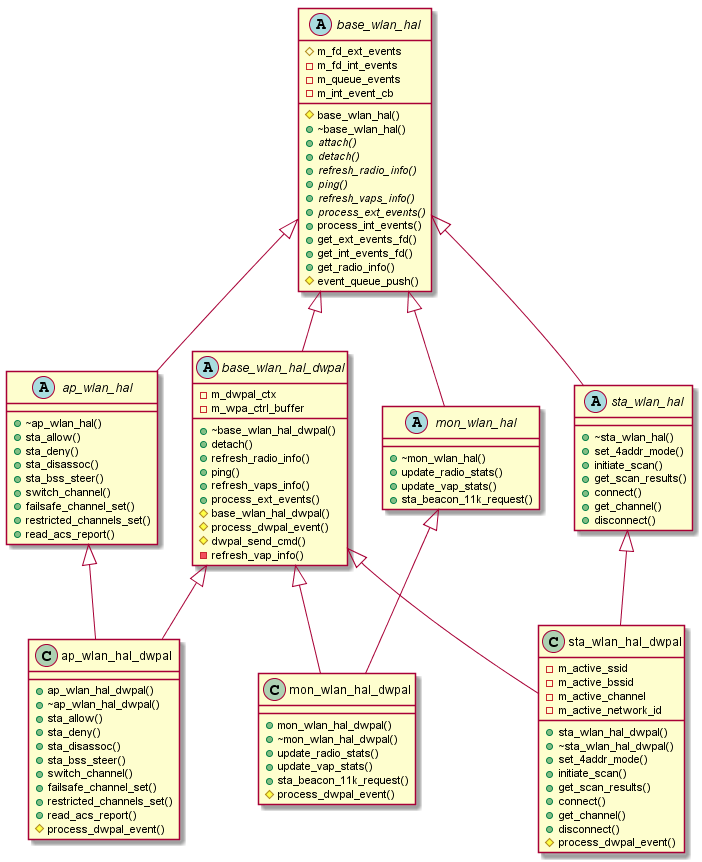

The diagram above was rendered by PlantUML. Its source (embedded in the PNG):
@startuml bwl

abstract class base_wlan_hal {
    #base_wlan_hal()
    +~base_wlan_hal()
    +{abstract} attach()
    +{abstract} detach()
    +{abstract} refresh_radio_info()
    +{abstract} ping()
    +{abstract} refresh_vaps_info()
    +{abstract} process_ext_events()
    +process_int_events()
    +get_ext_events_fd()
    +get_int_events_fd()
    +get_radio_info()
    #event_queue_push()
    
    #m_fd_ext_events
    -m_fd_int_events
    -m_queue_events
    -m_int_event_cb
}

abstract class ap_wlan_hal {
    +~ap_wlan_hal()
    +sta_allow()
    +sta_deny()
    +sta_disassoc()
    +sta_bss_steer()
    +switch_channel()
    +failsafe_channel_set()
    +restricted_channels_set()
    +read_acs_report()
}

abstract class mon_wlan_hal {
    +~mon_wlan_hal()
    +update_radio_stats()
    +update_vap_stats()
    +sta_beacon_11k_request()
}

abstract class sta_wlan_hal {
    +~sta_wlan_hal()
    +set_4addr_mode()
    +initiate_scan()
    +get_scan_results()
    +connect()
    +get_channel()
    +disconnect()
}

abstract class base_wlan_hal_dwpal {
    +~base_wlan_hal_dwpal()
    +detach()
    +refresh_radio_info()
    +ping()
    +refresh_vaps_info()
    +process_ext_events()
    #base_wlan_hal_dwpal()
    #process_dwpal_event()
    #dwpal_send_cmd()
    -refresh_vap_info()
    
    -m_dwpal_ctx
    -m_wpa_ctrl_buffer
}

class ap_wlan_hal_dwpal {
    +ap_wlan_hal_dwpal()
    +~ap_wlan_hal_dwpal()
    +sta_allow()
    +sta_deny()
    +sta_disassoc()
    +sta_bss_steer()
    +switch_channel()
    +failsafe_channel_set()
    +restricted_channels_set()
    +read_acs_report()
    #process_dwpal_event()
}

class mon_wlan_hal_dwpal {
    +mon_wlan_hal_dwpal()
    +~mon_wlan_hal_dwpal()
    +update_radio_stats()
    +update_vap_stats()
    +sta_beacon_11k_request()
    #process_dwpal_event()
}

class sta_wlan_hal_dwpal {
    +sta_wlan_hal_dwpal()
    +~sta_wlan_hal_dwpal()
    +set_4addr_mode()
    +initiate_scan()
    +get_scan_results()
    +connect()
    +get_channel()
    +disconnect()
    #process_dwpal_event()

    -m_active_ssid
    -m_active_bssid
    -m_active_channel
    -m_active_network_id
}

base_wlan_hal <|-- ap_wlan_hal
base_wlan_hal <|-- mon_wlan_hal
base_wlan_hal <|-- sta_wlan_hal
base_wlan_hal <|-- base_wlan_hal_dwpal

base_wlan_hal_dwpal <|-- ap_wlan_hal_dwpal
ap_wlan_hal <|-- ap_wlan_hal_dwpal

base_wlan_hal_dwpal <|-- mon_wlan_hal_dwpal
mon_wlan_hal <|-- mon_wlan_hal_dwpal

base_wlan_hal_dwpal <|-- sta_wlan_hal_dwpal
sta_wlan_hal <|-- sta_wlan_hal_dwpal

@enduml